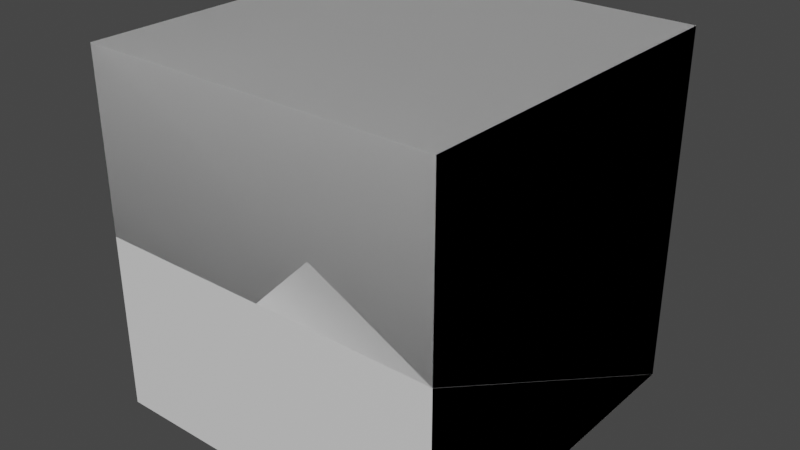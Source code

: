 # Source: SLOPE_A.blend  (saved by Blender 2.81.16; exported with 4.5.12 LTS)
import bpy
from mathutils import Matrix  # noqa: F401  (used for matrix-valued properties, if any)

bpy.ops.wm.read_factory_settings(use_empty=True)
scene = bpy.context.scene
scene.name = 'Scene'

# ---- collections
col_collection = bpy.data.collections.new('Collection'); scene.collection.children.link(col_collection)

# ---- images (referenced by path relative to the original .blend; pixels are not part of the script)
import os
ASSET_DIR = os.environ.get("B2B_ASSET_DIR", "")  # directory of the original .blend (textures are referenced by path, not embedded)
HERE = os.path.dirname(os.path.abspath(__file__))  # packed textures are extracted next to this script under _unpacked/

def load_image(name, relpath, width, height, colorspace="sRGB"):
    """Load a texture the original file referenced (path relative to the .blend, or extracted next to this script)."""
    p = next((c for c in (os.path.join(HERE, relpath), os.path.join(ASSET_DIR, relpath)) if relpath and os.path.exists(c)), "")
    if p:
        img = bpy.data.images.load(p, check_existing=True)
        img.name = name
    else:  # same state as the original file: an image datablock whose file is absent (Cycles renders it pink)
        img = bpy.data.images.new(name, width, height)
        img.source = "FILE"
        img.filepath = "//" + (relpath or name)
    img.colorspace_settings.name = colorspace
    return img
img_blastbrick_png = load_image('blastbrick.png', 'blastbrick.png', 1024, 1024, 'sRGB')

# ---- materials (node trees are filled in below, after node groups)
mat_cladding = bpy.data.materials.new('Cladding')
mat_cladding.use_transparent_shadow = False
mat_main = bpy.data.materials.new('Main')
mat_main.use_transparent_shadow = False
mat_basalt = bpy.data.materials.new('Basalt')
mat_basalt.use_transparent_shadow = False

# ---- material node trees
mat_cladding.use_nodes = True; mat_cladding.node_tree.nodes.clear()
_N = mat_cladding.node_tree.nodes; _L = mat_cladding.node_tree.links
n0 = _N.new('ShaderNodeOutputMaterial'); n0.name = 'Material Output'; n0.location = (300, 300)
n1 = _N.new('ShaderNodeBsdfPrincipled'); n1.name = 'Principled BSDF'; n1.location = (10, 300)
n1.distribution = 'GGX'
n1.subsurface_method = 'BURLEY'
n1.inputs[3].default_value = 1.45
n1.inputs[27].default_value = (0.0, 0.0, 0.0, 1.0)
n1.inputs[28].default_value = 1.0
n2 = _N.new('ShaderNodeTexImage'); n2.name = 'Image Texture'; n2.location = (-280, 200)
n2.image = img_blastbrick_png
n2.projection = 'BOX'
n2.interpolation = 'Cubic'
n2.extension = 'EXTEND'
_L.new(n1.outputs[0], n0.inputs[0])
n0.is_active_output = True
mat_main.use_nodes = True; mat_main.node_tree.nodes.clear()
_N = mat_main.node_tree.nodes; _L = mat_main.node_tree.links
n0 = _N.new('ShaderNodeOutputMaterial'); n0.name = 'Material Output'; n0.location = (300, 300)
n1 = _N.new('ShaderNodeBsdfPrincipled'); n1.name = 'Principled BSDF'; n1.location = (10, 300)
n1.distribution = 'GGX'
n1.subsurface_method = 'BURLEY'
n1.inputs[3].default_value = 1.45
n1.inputs[27].default_value = (0.0, 0.0, 0.0, 1.0)
n1.inputs[28].default_value = 1.0
_L.new(n1.outputs[0], n0.inputs[0])
n0.is_active_output = True
mat_basalt.use_nodes = True; mat_basalt.node_tree.nodes.clear()
_N = mat_basalt.node_tree.nodes; _L = mat_basalt.node_tree.links
n0 = _N.new('ShaderNodeOutputMaterial'); n0.name = 'Material Output'; n0.location = (300, 300)
n1 = _N.new('ShaderNodeBsdfPrincipled'); n1.name = 'Principled BSDF'; n1.location = (10, 300)
n1.distribution = 'GGX'
n1.subsurface_method = 'BURLEY'
n1.inputs[3].default_value = 1.45
n1.inputs[27].default_value = (0.0, 0.0, 0.0, 1.0)
n1.inputs[28].default_value = 1.0
_L.new(n1.outputs[0], n0.inputs[0])
n0.is_active_output = True

# ---- world
world_world = bpy.data.worlds.new('World'); scene.world = world_world
world_world.use_nodes = True; world_world.node_tree.nodes.clear()
_N = world_world.node_tree.nodes; _L = world_world.node_tree.links
n0 = _N.new('ShaderNodeOutputWorld'); n0.name = 'World Output'; n0.location = (300, 300)
n1 = _N.new('ShaderNodeBackground'); n1.name = 'Background'; n1.location = (10, 300)
n1.inputs[0].default_value = (0.05088, 0.05088, 0.05088, 1.0)
_L.new(n1.outputs[0], n0.inputs[0])
n0.is_active_output = True
world_world.color = (0.05088, 0.05088, 0.05088)
world_world.use_sun_shadow = False
world_world.sun_shadow_jitter_overblur = 0.0

# ---- meshes
me_double_slope_a_end_face1_texture_2 = bpy.data.meshes.new('double_slope_a_end_face1-texture:2')
me_double_slope_a_end_face1_texture_2.from_pydata([(-0.5, 0.5, 0.5), (0.5, 0.5, 0.5), (0.5, 0.5, -0.5), (-0.5, 0.5, -0.5), (-0.5, -0.5, -0.5), (0.5, -0.5, -0.5), (-0.5, -1.49e-08, 0.5), (0.5, -1.49e-08, 0.5)], [], [(1, 3, 0), (3, 5, 4), (6, 3, 4), (7, 2, 1), (0, 7, 1), (5, 6, 7), (1, 2, 3), (3, 2, 5), (6, 0, 3), (7, 5, 2), (0, 6, 7), (5, 4, 6)])
me_double_slope_a_end_face1_texture_2.polygons.foreach_set('use_smooth', [True] * 12)
_k = set([(0, 1), (0, 3), (0, 6), (1, 2), (1, 7), (2, 3), (2, 5), (3, 4)])
me_double_slope_a_end_face1_texture_2.attributes.new('sharp_edge', 'BOOLEAN', 'EDGE').data.foreach_set('value', [ (min(e.vertices), max(e.vertices)) in _k for e in me_double_slope_a_end_face1_texture_2.edges])
_uv = me_double_slope_a_end_face1_texture_2.uv_layers.new(name='UVMap')
_uv.uv.foreach_set('vector', [1.0, 0.08333, 0.0, 1.083, 0.0, 0.08333, 0.0, 1.067, 1.0, 0.06667, 0.0, 0.06667, 0.08333, 0.5667, 1.083, 1.067, 1.083, 0.06667, 0.08333, 0.5667, 1.083, 1.067, 0.08333, 1.067, 0.0, 1.067, 1.0, 0.5667, 1.0, 1.067, 1.0, 1.083, 0.0, 0.08333, 1.0, 0.08333, 1.0, 0.08333, 1.0, 1.083, 0.0, 1.083, 0.0, 1.067, 1.0, 1.067, 1.0, 0.06667, 0.08333, 0.5667, 0.08333, 1.067, 1.083, 1.067, 0.08333, 0.5667, 1.083, 0.06667, 1.083, 1.067, 0.0, 1.067, 0.0, 0.5667, 1.0, 0.5667, 1.0, 1.083, 0.0, 1.083, 0.0, 0.08333])
me_double_slope_a_end_face1_texture_2.materials.append(mat_cladding)
me_double_slope_a_end_face1_texture_2.use_remesh_fix_poles = True
me_double_slope_a_end_face1_texture_2.use_remesh_preserve_attributes = False
me_double_slope_a_end_face1_texture_2.use_mirror_vertex_groups = False
me_double_slope_a_end_face1_texture_2.update()
me_double_slope_a_end_face1_texture_2.normals_split_custom_set([tuple(v) for v in zip(*[iter([0.0, 1.0, 0.0, 0.0, 1.0, 0.0, 0.0, 1.0, 0.0, 0.0, 0.0, -1.0, 0.0, 0.0, -1.0, 0.0, 0.0, -1.0, -1.0, 0.0, 0.0, -1.0, 0.0, 0.0, -1.0, 0.0, 0.0, 1.0, 0.0, 0.0, 1.0, 0.0, 0.0, 1.0, 0.0, 0.0, 0.0, 0.0, 1.0, 0.0, 0.0, 1.0, 0.0, 0.0, 1.0, 0.0, 0.8944, -0.4472, 0.0, 0.8944, -0.4472, 0.0, 0.8944, -0.4472, 0.0, 1.0, 0.0, 0.0, 1.0, 0.0, 0.0, 1.0, 0.0, 0.0, 0.0, -1.0, 0.0, 0.0, -1.0, 0.0, 0.0, -1.0, -1.0, 0.0, 0.0, -1.0, 0.0, 0.0, -1.0, 0.0, 0.0, 1.0, 0.0, 0.0, 1.0, 0.0, 0.0, 1.0, 0.0, 0.0, 0.0, 0.0, 1.0, 0.0, 0.0, 1.0, 0.0, 0.0, 1.0, 0.0, 0.8944, -0.4472, 0.0, 0.8944, -0.4472, 0.0, 0.8944, -0.4472])] * 3)])
me_double_slope_a_end_face0_texture_0 = bpy.data.meshes.new('double_slope_a_end_face0-texture:0')
me_double_slope_a_end_face0_texture_0.from_pydata([(1.0, 0.5, 1.0), (1.0, 2.142e-08, 1.0), (1.0, 2.142e-08, 5.821e-09), (-2.421e-08, 2.142e-08, 1.0), (-2.421e-08, 2.142e-08, 5.821e-09), (-2.421e-08, 0.5, 1.0)], [], [(0, 1, 2), (3, 2, 1), (5, 1, 0), (3, 5, 4), (3, 4, 2), (5, 3, 1)])
me_double_slope_a_end_face0_texture_0.polygons.foreach_set('use_smooth', [True] * 6)
_k = set([(0, 1), (0, 2), (0, 5), (1, 2), (1, 3), (2, 4), (3, 4), (3, 5), (4, 5)])
me_double_slope_a_end_face0_texture_0.attributes.new('sharp_edge', 'BOOLEAN', 'EDGE').data.foreach_set('value', [ (min(e.vertices), max(e.vertices)) in _k for e in me_double_slope_a_end_face0_texture_0.edges])
_uv = me_double_slope_a_end_face0_texture_0.uv_layers.new(name='UVMap')
_uv.uv.foreach_set('vector', [0.5, 1.0, 0.0, 1.0, 0.0, 1.49e-08, 0.0, 1.0, 1.0, 3.073e-08, 1.0, 1.0, -3.818e-08, 1.0, 1.0, 0.5, 1.0, 1.0, 0.0, 1.0, 0.5, 1.0, 0.0, 3.073e-08, 0.0, 1.0, 0.0, 3.073e-08, 1.0, 3.073e-08, -3.818e-08, 1.0, -3.818e-08, 0.5, 1.0, 0.5])
me_double_slope_a_end_face0_texture_0.materials.append(mat_main)
me_double_slope_a_end_face0_texture_0.use_remesh_fix_poles = True
me_double_slope_a_end_face0_texture_0.use_remesh_preserve_attributes = False
me_double_slope_a_end_face0_texture_0.use_mirror_vertex_groups = False
me_double_slope_a_end_face0_texture_0.update()
me_double_slope_a_end_face0_texture_0.normals_split_custom_set([tuple(v) for v in zip(*[iter([1.0, 0.0, 0.0, 1.0, 0.0, 0.0, 1.0, 0.0, 0.0, 0.0, -1.0, 0.0, 0.0, -1.0, 0.0, 0.0, -1.0, 0.0, 0.0, 0.0, 1.0, 0.0, 0.0, 1.0, 0.0, 0.0, 1.0, -1.0, 0.0, 0.0, -1.0, 0.0, 0.0, -1.0, 0.0, 0.0, 0.0, -1.0, 0.0, 0.0, -1.0, 0.0, 0.0, -1.0, 0.0, 0.0, 0.0, 1.0, 0.0, 0.0, 1.0, 0.0, 0.0, 1.0])] * 3)])
me_reference_cube = bpy.data.meshes.new('Reference Cube')
me_reference_cube.from_pydata([(0.5, -0.5, 0.5), (-0.5, -0.5, -0.5), (0.5, -0.5, -0.5), (-0.5, -0.5, 0.5), (0.5, 0.5, -0.5), (0.5, 0.5, 0.5), (-0.5, 0.5, 0.5), (-0.5, -0.5, -0.5), (-0.5, -0.5, 0.5), (-0.5, 0.5, -0.5), (0.5, 0.5, -0.5), (0.5, 0.5, 0.5)], [], [(0, 1, 2), (1, 0, 3), (4, 0, 2), (0, 4, 5), (1, 4, 2), (3, 0, 5), (6, 7, 8), (7, 6, 9), (6, 10, 9), (10, 6, 11), (10, 7, 9), (6, 8, 11)])
me_reference_cube.polygons.foreach_set('use_smooth', [True] * 12)
_k = set([(0, 1), (0, 2), (0, 3), (0, 5), (1, 2), (1, 3), (1, 4), (2, 4), (3, 5), (4, 5), (6, 8), (6, 9), (6, 10), (6, 11), (7, 8), (7, 9), (7, 10), (8, 11), (9, 10), (10, 11)])
me_reference_cube.attributes.new('sharp_edge', 'BOOLEAN', 'EDGE').data.foreach_set('value', [ (min(e.vertices), max(e.vertices)) in _k for e in me_reference_cube.edges])
_uv = me_reference_cube.uv_layers.new(name='UVMap')
_uv.uv.foreach_set('vector', [1.0, 1.0, 0.0, 0.0, 1.0, 0.0, 0.0, 0.0, 1.0, 1.0, 0.0, 1.0, 1.0, 0.0, 0.0, 1.0, 0.0, 0.0, 0.0, 1.0, 1.0, 0.0, 1.0, 1.0, 0.0, 0.0, 1.0, 1.0, 1.0, 0.0, 0.0, 0.0, 1.0, 0.0, 1.0, 1.0, 1.0, 1.0, 0.0, 0.0, 0.0, 1.0, 0.0, 0.0, 1.0, 1.0, 1.0, 0.0, 0.0, 1.0, 1.0, 0.0, 0.0, 0.0, 1.0, 0.0, 0.0, 1.0, 1.0, 1.0, 1.0, 1.0, 0.0, 0.0, 0.0, 1.0, 0.0, 1.0, 0.0, 0.0, 1.0, 1.0])
me_reference_cube.materials.append(mat_basalt)
me_reference_cube.use_remesh_fix_poles = True
me_reference_cube.use_remesh_preserve_attributes = False
me_reference_cube.use_mirror_vertex_groups = False
me_reference_cube.update()
me_reference_cube.normals_split_custom_set([tuple(v) for v in zip(*[iter([0.0, -1.0, 0.0, 0.0, -1.0, 0.0, 0.0, -1.0, 0.0, 0.0, -1.0, 0.0, 0.0, -1.0, 0.0, 0.0, -1.0, 0.0, 1.0, 0.0, 0.0, 1.0, 0.0, 0.0, 1.0, 0.0, 0.0, 1.0, 0.0, 0.0, 1.0, 0.0, 0.0, 1.0, 0.0, 0.0, 0.0, 0.0, -1.0, 0.0, 0.0, -1.0, 0.0, 0.0, -1.0, 0.0, 0.0, 1.0, 0.0, 0.0, 1.0, 0.0, 0.0, 1.0, -1.0, 0.0, 0.0, -1.0, 0.0, 0.0, -1.0, 0.0, 0.0, -1.0, 0.0, 0.0, -1.0, 0.0, 0.0, -1.0, 0.0, 0.0, 0.0, 1.0, 0.0, 0.0, 1.0, 0.0, 0.0, 1.0, 0.0, 0.0, 1.0, 0.0, 0.0, 1.0, 0.0, 0.0, 1.0, 0.0, 0.0, 0.0, -1.0, 0.0, 0.0, -1.0, 0.0, 0.0, -1.0, 0.0, 0.0, 1.0, 0.0, 0.0, 1.0, 0.0, 0.0, 1.0])] * 3)])

# ---- objects
ob_double_slope_a_end_face1_texture_2 = bpy.data.objects.new('double_slope_a_end_face1-texture:2', me_double_slope_a_end_face1_texture_2)
ob_double_slope_a_end_face0_texture_0 = bpy.data.objects.new('double_slope_a_end_face0-texture:0', me_double_slope_a_end_face0_texture_0)
ob_reference_cube = bpy.data.objects.new('Reference Cube', me_reference_cube)

# ---- transforms, parenting, visibility, modifiers, constraints
ob_double_slope_a_end_face1_texture_2.location = (0.0, 0.0, 0.0)
ob_double_slope_a_end_face1_texture_2.rotation_euler = (1.571, -0.0, 0.0)
ob_double_slope_a_end_face1_texture_2.lineart.crease_threshold = 0.0
ob_double_slope_a_end_face0_texture_0.location = (-0.5, 0.5, -0.5)
ob_double_slope_a_end_face0_texture_0.rotation_euler = (1.571, -0.0, 0.0)
ob_double_slope_a_end_face0_texture_0.lineart.crease_threshold = 0.0
ob_reference_cube.location = (0.0, 0.0, 0.0)
ob_reference_cube.rotation_euler = (1.571, -0.0, 0.0)
ob_reference_cube.lineart.crease_threshold = 0.0

# ---- collection membership
col_collection.objects.link(ob_double_slope_a_end_face1_texture_2)
col_collection.objects.link(ob_double_slope_a_end_face0_texture_0)
col_collection.objects.link(ob_reference_cube)

# ---- scene / render settings (as saved in the file)
scene.frame_start = 1; scene.frame_end = 250; scene.frame_set(1)
scene.render.engine = 'BLENDER_EEVEE_NEXT'
scene.cycles.use_denoising = False
scene.cycles.samples = 128
scene.cycles.sampling_pattern = 'TABULATED_SOBOL'
scene.cycles.use_adaptive_sampling = False
scene.cycles.use_light_tree = False
scene.view_settings.view_transform = 'Filmic'
bpy.context.view_layer.update()

# ---- added for rendering (the .blend has no active camera and no usable light): camera, sun
cam_auto = bpy.data.cameras.new('AutoCamera')
cam_auto.lens = 50.0
cam_auto.sensor_width = 36.0
cam_auto.clip_end = 1000.0
ob_auto_camera = bpy.data.objects.new('AutoCamera', cam_auto)
scene.collection.objects.link(ob_auto_camera)
ob_auto_camera.location = (1.60254, -1.92304, 1.28203)
ob_auto_camera.rotation_euler = (1.09748, -7.21219e-08, 0.694738)
scene.camera = ob_auto_camera
light_auto_sun = bpy.data.lights.new('AutoSun', 'SUN')
light_auto_sun.energy = 3.0
light_auto_sun.angle = 0.0523599
ob_auto_sun = bpy.data.objects.new('AutoSun', light_auto_sun)
scene.collection.objects.link(ob_auto_sun)
ob_auto_sun.rotation_euler = (0.872665, 0.174533, 0.523599)
bpy.context.view_layer.update()
